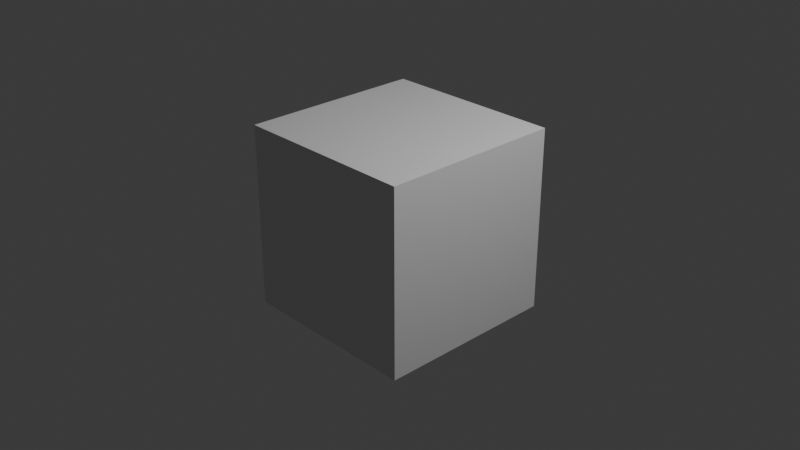 # Source: blendr2.blend  (saved by Blender 4.2.66; exported with 4.5.12 LTS)
import bpy
from mathutils import Matrix  # noqa: F401  (used for matrix-valued properties, if any)

bpy.ops.wm.read_factory_settings(use_empty=True)
scene = bpy.context.scene
scene.name = 'Scene'

# ---- collections
col_collection = bpy.data.collections.new('Collection'); scene.collection.children.link(col_collection)

# ---- materials (node trees are filled in below, after node groups)
mat_material = bpy.data.materials.new('Material')
mat_material.alpha_threshold = 0.0
mat_material.use_transparent_shadow = False
mat_material.roughness = 0.5
mat_material.line_color = (0.0, 0.0, 0.0, 1.0)

# ---- material node trees
mat_material.use_nodes = True; mat_material.node_tree.nodes.clear()
_N = mat_material.node_tree.nodes; _L = mat_material.node_tree.links
n0 = _N.new('ShaderNodeOutputMaterial'); n0.name = 'Material Output'; n0.location = (325, 552)
n1 = _N.new('ShaderNodeBsdfPrincipled'); n1.name = 'Principled BSDF'; n1.location = (17, 295)
n1.inputs[3].default_value = 1.45
n2 = _N.new('ShaderNodeTexVoronoi'); n2.name = 'Voronoi Texture'; n2.location = (-425, 340)
_L.new(n1.outputs[0], n0.inputs[0])
n0.is_active_output = True

# ---- world
world_world = bpy.data.worlds.new('World'); scene.world = world_world
world_world.use_nodes = True; world_world.node_tree.nodes.clear()
_N = world_world.node_tree.nodes; _L = world_world.node_tree.links
n0 = _N.new('ShaderNodeOutputWorld'); n0.name = 'World Output'; n0.location = (300, 300)
n1 = _N.new('ShaderNodeBackground'); n1.name = 'Background'; n1.location = (10, 300)
n1.inputs[0].default_value = (0.05088, 0.05088, 0.05088, 1.0)
_L.new(n1.outputs[0], n0.inputs[0])
n0.is_active_output = True
world_world.color = (0.05088, 0.05088, 0.05088)
world_world.sun_shadow_jitter_overblur = 0.0

# ---- cameras
cam_camera = bpy.data.cameras.new('Camera')
cam_camera.clip_end = 100.0
cam_camera.ortho_scale = 7.314

# ---- lights
light_light = bpy.data.lights.new('Light', 'POINT')
light_light.energy = 1000.0
light_light.shadow_soft_size = 0.1

# ---- meshes
me_cube = bpy.data.meshes.new('Cube')
me_cube.from_pydata([(1.0, 1.0, 1.0), (1.0, 1.0, -1.0), (1.0, -1.0, 1.0), (1.0, -1.0, -1.0), (-1.0, 1.0, 1.0), (-1.0, 1.0, -1.0), (-1.0, -1.0, 1.0), (-1.0, -1.0, -1.0)], [], [(0, 4, 6, 2), (3, 2, 6, 7), (7, 6, 4, 5), (5, 1, 3, 7), (1, 0, 2, 3), (5, 4, 0, 1)])
_uv = me_cube.uv_layers.new(name='UVMap')
_uv.uv.foreach_set('vector', [0.625, 0.5, 0.875, 0.5, 0.875, 0.75, 0.625, 0.75, 0.375, 0.75, 0.625, 0.75, 0.625, 1.0, 0.375, 1.0, 0.375, 0.0, 0.625, 0.0, 0.625, 0.25, 0.375, 0.25, 0.125, 0.5, 0.375, 0.5, 0.375, 0.75, 0.125, 0.75, 0.375, 0.5, 0.625, 0.5, 0.625, 0.75, 0.375, 0.75, 0.375, 0.25, 0.625, 0.25, 0.625, 0.5, 0.375, 0.5])
me_cube.materials.append(mat_material)
me_cube.use_mirror_vertex_groups = False
me_cube.update()

# ---- objects
ob_cube = bpy.data.objects.new('Cube', me_cube)
ob_light = bpy.data.objects.new('Light', light_light)
ob_camera = bpy.data.objects.new('Camera', cam_camera)

# ---- transforms, parenting, visibility, modifiers, constraints
ob_cube.location = (0.0, 0.0, 0.0)
ob_cube.lock_rotations_4d = False
ob_cube.empty_display_type = 'ARROWS'
ob_cube.lineart.crease_threshold = 0.0
ob_light.location = (4.076, 1.005, 5.904)
ob_light.rotation_euler = (0.6503, 0.05522, 1.866)
ob_light.lock_rotations_4d = False
ob_light.empty_display_type = 'ARROWS'
ob_light.color = (0.0, 0.0, 0.0, 0.0)
ob_light.lineart.crease_threshold = 0.0
ob_camera.location = (7.359, -6.926, 4.958)
ob_camera.rotation_euler = (1.109, 0.0, 0.8149)
ob_camera.lock_rotations_4d = False
ob_camera.empty_display_type = 'ARROWS'
ob_camera.color = (0.0, 0.0, 0.0, 0.0)
ob_camera.display_type = 'WIRE'
ob_camera.lineart.crease_threshold = 0.0

# ---- collection membership
col_collection.objects.link(ob_cube)
col_collection.objects.link(ob_light)
col_collection.objects.link(ob_camera)

# ---- scene / render settings (as saved in the file)
scene.camera = ob_camera
scene.frame_start = 1; scene.frame_end = 250; scene.frame_set(1)
scene.render.engine = 'BLENDER_EEVEE_NEXT'
bpy.context.view_layer.update()
